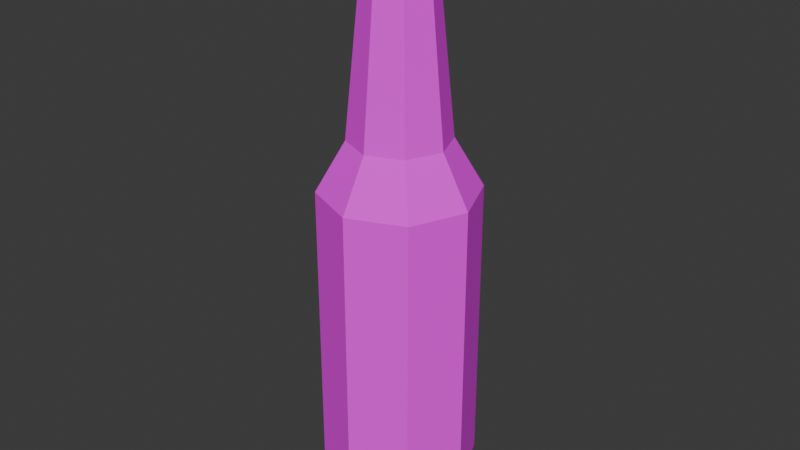 # Source: Glass_Beer_1.blend  (saved by Blender 4.2.67; exported with 4.5.12 LTS)
import bpy
from mathutils import Matrix  # noqa: F401  (used for matrix-valued properties, if any)

bpy.ops.wm.read_factory_settings(use_empty=True)
scene = bpy.context.scene
scene.name = 'Scene'

# ---- collections
col_collection = bpy.data.collections.new('Collection'); scene.collection.children.link(col_collection)

# ---- images (referenced by path relative to the original .blend; pixels are not part of the script)
import os
ASSET_DIR = os.environ.get("B2B_ASSET_DIR", "")  # directory of the original .blend (textures are referenced by path, not embedded)
HERE = os.path.dirname(os.path.abspath(__file__))  # packed textures are extracted next to this script under _unpacked/

def load_image(name, relpath, width, height, colorspace="sRGB"):
    """Load a texture the original file referenced (path relative to the .blend, or extracted next to this script)."""
    p = next((c for c in (os.path.join(HERE, relpath), os.path.join(ASSET_DIR, relpath)) if relpath and os.path.exists(c)), "")
    if p:
        img = bpy.data.images.load(p, check_existing=True)
        img.name = name
    else:  # same state as the original file: an image datablock whose file is absent (Cycles renders it pink)
        img = bpy.data.images.new(name, width, height)
        img.source = "FILE"
        img.filepath = "//" + (relpath or name)
    img.colorspace_settings.name = colorspace
    return img
img_glass_beer1_64px_png = load_image('Glass_beer1_64px.png', 'Glass_beer1_64px.png', 1024, 1024, 'sRGB')

# ---- materials (node trees are filled in below, after node groups)
mat_glassbeer1 = bpy.data.materials.new('GlassBeer1')

# ---- material node trees
mat_glassbeer1.use_nodes = True; mat_glassbeer1.node_tree.nodes.clear()
_N = mat_glassbeer1.node_tree.nodes; _L = mat_glassbeer1.node_tree.links
n0 = _N.new('ShaderNodeBsdfPrincipled'); n0.name = 'Principled BSDF'; n0.location = (10, 300)
n0.inputs[2].default_value = 1.0
n1 = _N.new('ShaderNodeOutputMaterial'); n1.name = 'Material Output'; n1.location = (300, 300)
n2 = _N.new('ShaderNodeTexImage'); n2.name = 'Image Texture'; n2.location = (-280, 280)
n2.image = img_glass_beer1_64px_png
n2.interpolation = 'Closest'
_L.new(n0.outputs[0], n1.inputs[0])
_L.new(n2.outputs[0], n0.inputs[0])
n1.is_active_output = True

# ---- world
world_world = bpy.data.worlds.new('World'); scene.world = world_world
world_world.use_nodes = True; world_world.node_tree.nodes.clear()
_N = world_world.node_tree.nodes; _L = world_world.node_tree.links
n0 = _N.new('ShaderNodeOutputWorld'); n0.name = 'World Output'; n0.location = (300, 300)
n1 = _N.new('ShaderNodeBackground'); n1.name = 'Background'; n1.location = (10, 300)
n1.inputs[0].default_value = (0.05088, 0.05088, 0.05088, 1.0)
_L.new(n1.outputs[0], n0.inputs[0])
n0.is_active_output = True
world_world.color = (0.05088, 0.05088, 0.05088)
world_world.sun_shadow_jitter_overblur = 0.0

# ---- meshes
me_cylinder_001 = bpy.data.meshes.new('Cylinder.001')
me_cylinder_001.from_pydata([(-2.991e-09, 0.5165, -2.103), (-1.34e-10, 0.2016, 2.348), (0.3652, 0.3652, -2.103), (0.1425, 0.1425, 2.348), (0.5165, 0.0, -2.103), (0.2016, 0.0, 2.348), (0.3652, -0.3652, -2.103), (0.1425, -0.1425, 2.348), (-2.991e-09, -0.5165, -2.103), (-1.34e-10, -0.2016, 2.348), (-0.3652, -0.3652, -2.103), (-0.1425, -0.1425, 2.348), (-0.5165, 0.0, -2.103), (-0.2016, 0.0, 2.348), (-0.3652, 0.3652, -2.103), (-0.1425, 0.1425, 2.348), (-2.647e-09, 0.5785, 0.4007), (0.4091, 0.4091, 0.4007), (0.5785, 0.0, 0.4007), (0.4091, -0.4091, 0.4007), (-2.647e-09, -0.5785, 0.4007), (-0.4091, -0.4091, 0.4007), (-0.5785, 0.0, 0.4007), (-0.4091, 0.4091, 0.4007), (-1.676e-09, 0.3664, 0.7698), (0.2591, 0.2591, 0.7698), (0.3664, 0.0, 0.7698), (0.2591, -0.2591, 0.7698), (-1.676e-09, -0.3664, 0.7698), (-0.2591, -0.2591, 0.7698), (-0.3664, 0.0, 0.7698), (-0.2591, 0.2591, 0.7698), (-1.109e-09, 0.2424, 1.996), (0.1714, 0.1714, 1.996), (0.2424, 0.0, 1.996), (0.1714, -0.1714, 1.996), (-1.109e-09, -0.2424, 1.996), (-0.1714, -0.1714, 1.996), (-0.2424, 0.0, 1.996), (-0.1714, 0.1714, 1.996), (-1.539e-09, 0.2829, 2.044), (0.2013, 0.2013, 2.044), (0.2846, 0.0, 2.044), (0.2013, -0.2013, 2.044), (-1.539e-09, -0.2829, 2.044), (-0.2013, -0.2013, 2.044), (-0.2846, 0.0, 2.044), (-0.2013, 0.2013, 2.044), (0.409, 0.409, -1.822), (0.5784, 0.0, -1.822), (0.409, -0.409, -1.822), (-2.646e-09, -0.5784, -1.822), (-0.409, -0.409, -1.822), (-0.5784, 0.0, -1.822), (-0.409, 0.409, -1.822), (-2.646e-09, 0.5784, -1.822), (-1.203e-09, 0.2507, 2.281), (0.1773, 0.1773, 2.281), (0.2507, 0.0, 2.281), (0.1773, -0.1773, 2.281), (-1.203e-09, -0.2507, 2.281), (-0.1773, -0.1773, 2.281), (-0.2507, 0.0, 2.281), (-0.1773, 0.1773, 2.281), (0.1684, 0.1684, 2.194), (0.2381, 0.0, 2.194), (0.1684, -0.1684, 2.194), (-1.176e-09, -0.2381, 2.194), (-0.1684, -0.1684, 2.194), (-0.2381, 0.0, 2.194), (-0.1684, 0.1684, 2.194), (-1.176e-09, 0.2381, 2.194), (-1.348e-09, 0.2654, 2.218), (0.1876, 0.1876, 2.218), (0.2654, 0.0, 2.218), (0.1876, -0.1876, 2.218), (-1.348e-09, -0.2654, 2.218), (-0.1876, -0.1876, 2.218), (-0.2654, 0.0, 2.218), (-0.1876, 0.1876, 2.218), (-2.646e-09, 0.5784, 0.1479), (0.409, 0.409, 0.1479), (0.5784, 0.0, 0.1479), (0.409, -0.409, 0.1479), (-2.646e-09, -0.5784, 0.1479), (-0.409, -0.409, 0.1479), (-0.5784, 0.0, 0.1479), (-0.409, 0.409, 0.1479)], [], [(56, 1, 3, 57), (57, 3, 5, 58), (58, 5, 7, 59), (59, 7, 9, 60), (60, 9, 11, 61), (61, 11, 13, 62), (3, 1, 15, 13, 11, 9, 7, 5), (62, 13, 15, 63), (63, 15, 1, 56), (0, 2, 4, 6, 8, 10, 12, 14), (87, 23, 16, 80), (86, 22, 23, 87), (85, 21, 22, 86), (84, 20, 21, 85), (83, 19, 20, 84), (82, 18, 19, 83), (81, 17, 18, 82), (80, 16, 17, 81), (23, 31, 24, 16), (22, 30, 31, 23), (21, 29, 30, 22), (20, 28, 29, 21), (19, 27, 28, 20), (18, 26, 27, 19), (17, 25, 26, 18), (16, 24, 25, 17), (31, 39, 32, 24), (30, 38, 39, 31), (29, 37, 38, 30), (28, 36, 37, 29), (27, 35, 36, 28), (26, 34, 35, 27), (25, 33, 34, 26), (24, 32, 33, 25), (39, 47, 40, 32), (38, 46, 47, 39), (37, 45, 46, 38), (36, 44, 45, 37), (35, 43, 44, 36), (34, 42, 43, 35), (33, 41, 42, 34), (32, 40, 41, 33), (0, 55, 48, 2), (2, 48, 49, 4), (4, 49, 50, 6), (6, 50, 51, 8), (8, 51, 52, 10), (10, 52, 53, 12), (12, 53, 54, 14), (14, 54, 55, 0), (79, 63, 56, 72), (78, 62, 63, 79), (77, 61, 62, 78), (76, 60, 61, 77), (75, 59, 60, 76), (74, 58, 59, 75), (73, 57, 58, 74), (72, 56, 57, 73), (40, 71, 64, 41), (41, 64, 65, 42), (42, 65, 66, 43), (43, 66, 67, 44), (44, 67, 68, 45), (45, 68, 69, 46), (46, 69, 70, 47), (47, 70, 71, 40), (71, 72, 73, 64), (64, 73, 74, 65), (65, 74, 75, 66), (66, 75, 76, 67), (67, 76, 77, 68), (68, 77, 78, 69), (69, 78, 79, 70), (70, 79, 72, 71), (55, 80, 81, 48), (48, 81, 82, 49), (49, 82, 83, 50), (50, 83, 84, 51), (51, 84, 85, 52), (52, 85, 86, 53), (53, 86, 87, 54), (54, 87, 80, 55)])
_uv = me_cylinder_001.uv_layers.new(name='UVMap')
_uv.uv.foreach_set('vector', [0.2116, 0.9614, 0.2011, 0.9756, 0.1885, 0.9756, 0.1959, 0.9614, 0.1959, 0.9614, 0.1885, 0.9756, 0.1581, 0.9756, 0.1581, 0.9614, 0.1581, 0.9614, 0.1581, 0.9756, 0.1276, 0.9756, 0.1202, 0.9614, 0.1202, 0.9614, 0.1276, 0.9756, 0.115, 0.9756, 0.1045, 0.9614, 0.2116, 0.9614, 0.2011, 0.9756, 0.1885, 0.9756, 0.1959, 0.9614, 0.1959, 0.9614, 0.1885, 0.9756, 0.1581, 0.9756, 0.1581, 0.9614, 0.8438, 0.2656, 0.8125, 0.2812, 0.7812, 0.2656, 0.7656, 0.2344, 0.7812, 0.2031, 0.8125, 0.1875, 0.8438, 0.2031, 0.8594, 0.2344, 0.1581, 0.9614, 0.1581, 0.9756, 0.1276, 0.9756, 0.1202, 0.9614, 0.1202, 0.9614, 0.1276, 0.9756, 0.115, 0.9756, 0.1045, 0.9614, 0.8125, 0.3125, 0.8906, 0.3438, 0.9219, 0.4219, 0.8906, 0.5, 0.8125, 0.5312, 0.7344, 0.5, 0.7031, 0.4219, 0.7344, 0.3438, 0.2656, 0.5, 0.2656, 0.5625, 0.3594, 0.5625, 0.3594, 0.5, 0.1665, 0.5, 0.1665, 0.5625, 0.2446, 0.5625, 0.2446, 0.5, 0.25, 0.5, 0.25, 0.5625, 0.1562, 0.5625, 0.1562, 0.5, 0.3594, 0.5, 0.3594, 0.5625, 0.2656, 0.5625, 0.2656, 0.5, 0.4531, 0.5, 0.4531, 0.5625, 0.3594, 0.5625, 0.3594, 0.5, 0.1562, 0.5, 0.1562, 0.5625, 0.07812, 0.5625, 0.07812, 0.5, 0.25, 0.5, 0.25, 0.5625, 0.1562, 0.5625, 0.1562, 0.5, 0.3604, 0.5, 0.3604, 0.5625, 0.2666, 0.5625, 0.2666, 0.5, 0.2656, 0.5625, 0.2969, 0.6406, 0.3594, 0.6406, 0.3594, 0.5625, 0.1665, 0.5625, 0.1665, 0.6406, 0.2134, 0.6406, 0.2446, 0.5625, 0.25, 0.5625, 0.2188, 0.6406, 0.1562, 0.6406, 0.1562, 0.5625, 0.3594, 0.5625, 0.3594, 0.6406, 0.2969, 0.6406, 0.2656, 0.5625, 0.4531, 0.5625, 0.4062, 0.6406, 0.3594, 0.6406, 0.3594, 0.5625, 0.1562, 0.5625, 0.1562, 0.6406, 0.1094, 0.6406, 0.07812, 0.5625, 0.25, 0.5625, 0.2188, 0.6406, 0.1562, 0.6406, 0.1562, 0.5625, 0.3584, 0.5625, 0.3584, 0.6406, 0.3115, 0.6406, 0.2646, 0.5625, 0.2969, 0.6406, 0.3281, 0.9062, 0.3594, 0.9062, 0.3594, 0.6406, 0.1598, 0.6406, 0.1598, 0.9062, 0.191, 0.9062, 0.2066, 0.6406, 0.2188, 0.6406, 0.1875, 0.9062, 0.1562, 0.9062, 0.1562, 0.6406, 0.3594, 0.6406, 0.3594, 0.9062, 0.3281, 0.9062, 0.2969, 0.6406, 0.4062, 0.6406, 0.3906, 0.9062, 0.3594, 0.9062, 0.3594, 0.6406, 0.1562, 0.6406, 0.1562, 0.9062, 0.125, 0.9062, 0.1094, 0.6406, 0.2188, 0.6406, 0.1875, 0.9062, 0.1562, 0.9062, 0.1562, 0.6406, 0.3597, 0.6406, 0.3597, 0.9062, 0.3285, 0.9062, 0.3129, 0.6406, 0.1563, 0.9184, 0.1499, 0.9285, 0.1325, 0.9285, 0.1411, 0.9184, 0.1999, 0.9005, 0.1999, 0.9107, 0.1569, 0.9107, 0.1633, 0.9005, 0.1947, 0.9005, 0.2011, 0.9107, 0.1581, 0.9107, 0.1581, 0.9005, 0.2099, 0.9005, 0.2185, 0.9107, 0.2011, 0.9107, 0.1947, 0.9005, 0.1214, 0.9064, 0.1151, 0.9166, 0.09762, 0.9166, 0.1063, 0.9064, 0.1581, 0.9064, 0.1581, 0.9166, 0.1151, 0.9166, 0.1214, 0.9064, 0.1947, 0.9005, 0.2011, 0.9107, 0.1581, 0.9107, 0.1581, 0.9005, 0.2099, 0.9005, 0.2185, 0.9107, 0.2011, 0.9107, 0.1947, 0.9005, 0.3594, 0.03125, 0.3594, 0.09375, 0.4531, 0.09375, 0.4375, 0.03125, 0.2344, 0.03125, 0.25, 0.07812, 0.1562, 0.07812, 0.1562, 0.03125, 0.1562, 0.03125, 0.1562, 0.07812, 0.07812, 0.07812, 0.07812, 0.03125, 0.4375, 0.03125, 0.4531, 0.09375, 0.3594, 0.09375, 0.3594, 0.03125, 0.3594, 0.03125, 0.3594, 0.09375, 0.2656, 0.09375, 0.2812, 0.03125, 0.2344, 0.03125, 0.25, 0.07812, 0.1562, 0.07812, 0.1562, 0.03125, 0.1562, 0.03125, 0.1562, 0.07812, 0.07812, 0.07812, 0.07812, 0.03125, 0.2812, 0.03125, 0.2656, 0.09375, 0.3594, 0.09375, 0.3594, 0.03125, 0.118, 0.948, 0.1202, 0.9614, 0.1045, 0.9614, 0.1014, 0.948, 0.1581, 0.948, 0.1581, 0.9614, 0.1202, 0.9614, 0.118, 0.948, 0.1982, 0.948, 0.1959, 0.9614, 0.1581, 0.9614, 0.1581, 0.948, 0.2148, 0.948, 0.2116, 0.9614, 0.1959, 0.9614, 0.1982, 0.948, 0.118, 0.948, 0.1202, 0.9614, 0.1045, 0.9614, 0.1014, 0.948, 0.1581, 0.948, 0.1581, 0.9614, 0.1202, 0.9614, 0.118, 0.948, 0.1982, 0.948, 0.1959, 0.9614, 0.1581, 0.9614, 0.1581, 0.948, 0.2148, 0.948, 0.2116, 0.9614, 0.1959, 0.9614, 0.1982, 0.948, 0.3594, 0.9062, 0.3594, 0.9375, 0.3906, 0.9375, 0.4062, 0.9062, 0.2031, 0.9062, 0.1875, 0.9375, 0.1562, 0.9375, 0.1562, 0.9062, 0.1562, 0.9062, 0.1562, 0.9375, 0.125, 0.9375, 0.1094, 0.9062, 0.4062, 0.9062, 0.3906, 0.9375, 0.3594, 0.9375, 0.3594, 0.9062, 0.3594, 0.9062, 0.3594, 0.9375, 0.3281, 0.9375, 0.3125, 0.9062, 0.2031, 0.9062, 0.1875, 0.9375, 0.1562, 0.9375, 0.1562, 0.9062, 0.1562, 0.9062, 0.1562, 0.9375, 0.125, 0.9375, 0.1094, 0.9062, 0.3125, 0.9062, 0.3281, 0.9375, 0.3594, 0.9375, 0.3594, 0.9062, 0.2089, 0.9428, 0.2148, 0.948, 0.1982, 0.948, 0.194, 0.9428, 0.194, 0.9428, 0.1982, 0.948, 0.1581, 0.948, 0.1581, 0.9428, 0.1581, 0.9428, 0.1581, 0.948, 0.118, 0.948, 0.1221, 0.9428, 0.1221, 0.9428, 0.118, 0.948, 0.1014, 0.948, 0.1072, 0.9428, 0.2089, 0.9428, 0.2148, 0.948, 0.1982, 0.948, 0.194, 0.9428, 0.194, 0.9428, 0.1982, 0.948, 0.1581, 0.948, 0.1581, 0.9428, 0.1581, 0.9428, 0.1581, 0.948, 0.118, 0.948, 0.1221, 0.9428, 0.1221, 0.9428, 0.118, 0.948, 0.1014, 0.948, 0.1072, 0.9428, 0.3594, 0.09375, 0.3594, 0.5, 0.4531, 0.5, 0.4531, 0.09375, 0.25, 0.07812, 0.25, 0.5, 0.1562, 0.5, 0.1562, 0.07812, 0.1562, 0.07812, 0.1562, 0.5, 0.07812, 0.5, 0.07812, 0.07812, 0.4531, 0.09375, 0.4531, 0.5, 0.3594, 0.5, 0.3594, 0.09375, 0.3594, 0.09375, 0.3594, 0.5, 0.2656, 0.5, 0.2656, 0.09375, 0.25, 0.07812, 0.25, 0.5, 0.1562, 0.5, 0.1562, 0.07812, 0.1562, 0.07812, 0.1562, 0.5, 0.07812, 0.5, 0.07812, 0.07812, 0.4531, 0.09375, 0.4531, 0.5, 0.3594, 0.5, 0.3594, 0.09375])
me_cylinder_001.materials.append(mat_glassbeer1)
me_cylinder_001.update()

# ---- objects
ob_glass_beer = bpy.data.objects.new('Glass_Beer', me_cylinder_001)

# ---- transforms, parenting, visibility, modifiers, constraints
ob_glass_beer.location = (0.0, 0.0, 0.0)

# ---- collection membership
col_collection.objects.link(ob_glass_beer)

# ---- scene / render settings (as saved in the file)
scene.frame_start = 1; scene.frame_end = 250; scene.frame_set(21)
scene.render.engine = 'BLENDER_EEVEE_NEXT'
bpy.context.view_layer.update()

# ---- added for rendering (the .blend has no active camera and no usable light): camera, sun
cam_auto = bpy.data.cameras.new('AutoCamera')
cam_auto.lens = 50.0
cam_auto.sensor_width = 36.0
cam_auto.clip_end = 1000.0
ob_auto_camera = bpy.data.objects.new('AutoCamera', cam_auto)
scene.collection.objects.link(ob_auto_camera)
ob_auto_camera.location = (4.38703, -5.26443, 3.63199)
ob_auto_camera.rotation_euler = (1.09748, -7.21219e-08, 0.694738)
scene.camera = ob_auto_camera
light_auto_sun = bpy.data.lights.new('AutoSun', 'SUN')
light_auto_sun.energy = 3.0
light_auto_sun.angle = 0.0523599
ob_auto_sun = bpy.data.objects.new('AutoSun', light_auto_sun)
scene.collection.objects.link(ob_auto_sun)
ob_auto_sun.rotation_euler = (0.872665, 0.174533, 0.523599)
bpy.context.view_layer.update()
